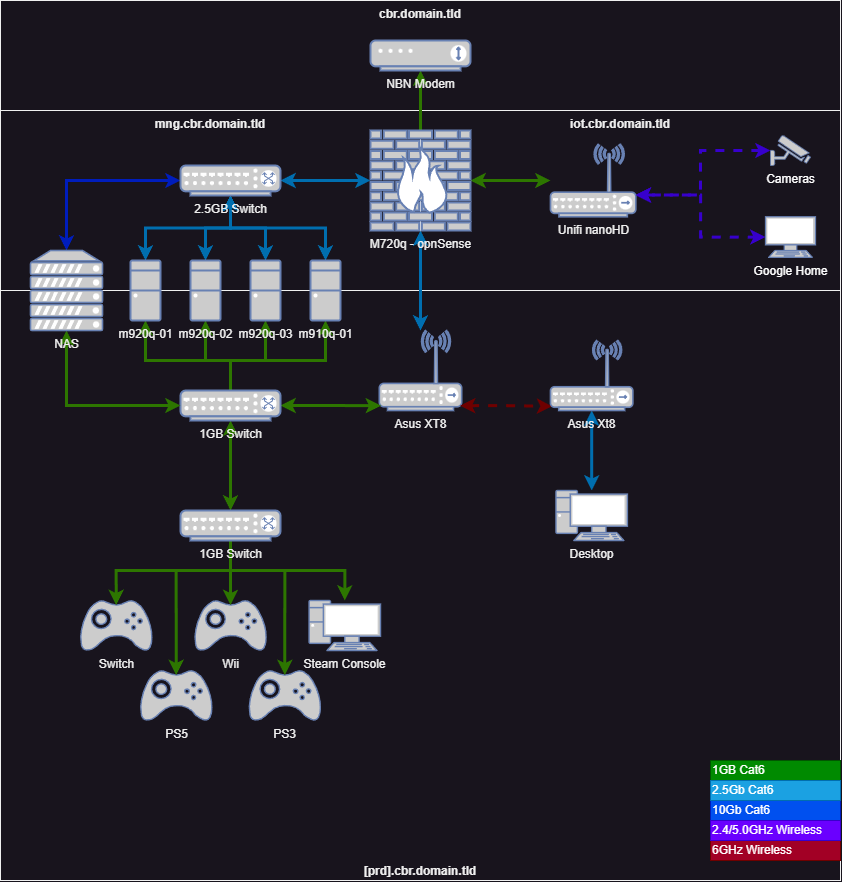

The diagram above was exported from draw.io. Its source (the exported page's mxGraphModel, read from the mxfile embedded in the PNG):
<mxGraphModel dx="1715" dy="972" grid="1" gridSize="10" guides="1" tooltips="1" connect="1" arrows="1" fold="1" page="1" pageScale="1" pageWidth="850" pageHeight="1100" math="0" shadow="0">
  <root>
    <mxCell id="0" />
    <mxCell id="1" parent="0" />
    <mxCell id="Acxlwxa89Yt8ekXCQWiU-57" value="cbr.domain.tld" style="rounded=0;whiteSpace=wrap;html=1;verticalAlign=top;fontColor=#F0F0F0;fontStyle=1" vertex="1" parent="1">
      <mxGeometry y="50" width="840" height="110" as="geometry" />
    </mxCell>
    <mxCell id="Acxlwxa89Yt8ekXCQWiU-47" value="" style="edgeStyle=orthogonalEdgeStyle;rounded=0;orthogonalLoop=1;jettySize=auto;html=1;" edge="1" parent="1" source="Acxlwxa89Yt8ekXCQWiU-40" target="Qg98mu_7ajo1Z394Gh-9-24">
      <mxGeometry relative="1" as="geometry" />
    </mxCell>
    <mxCell id="Acxlwxa89Yt8ekXCQWiU-40" value="iot.cbr.domain.tld" style="rounded=0;whiteSpace=wrap;html=1;verticalAlign=top;fontColor=#F0F0F0;fontStyle=1" vertex="1" parent="1">
      <mxGeometry x="400" y="160" width="440" height="180" as="geometry" />
    </mxCell>
    <mxCell id="Acxlwxa89Yt8ekXCQWiU-39" value="[prd].cbr.domain.tld" style="rounded=0;whiteSpace=wrap;html=1;verticalAlign=bottom;fontColor=#F0F0F0;fontStyle=1" vertex="1" parent="1">
      <mxGeometry y="340" width="840" height="590" as="geometry" />
    </mxCell>
    <mxCell id="GzCAaHSkm1RxN3jmaVsM-9" value="mng.cbr.domain.tld" style="rounded=0;whiteSpace=wrap;html=1;verticalAlign=top;fontColor=#F0F0F0;fontStyle=1" parent="1" vertex="1">
      <mxGeometry y="160" width="420" height="180" as="geometry" />
    </mxCell>
    <mxCell id="Qg98mu_7ajo1Z394Gh-9-11" value="" style="edgeStyle=orthogonalEdgeStyle;rounded=0;orthogonalLoop=1;jettySize=auto;html=1;fontColor=#F0F0F0;fillColor=#60a917;strokeColor=#2D7600;strokeWidth=3;" parent="1" source="Qg98mu_7ajo1Z394Gh-9-2" target="Qg98mu_7ajo1Z394Gh-9-4" edge="1">
      <mxGeometry relative="1" as="geometry" />
    </mxCell>
    <mxCell id="Acxlwxa89Yt8ekXCQWiU-22" style="edgeStyle=orthogonalEdgeStyle;rounded=0;orthogonalLoop=1;jettySize=auto;html=1;fillColor=#1ba1e2;strokeColor=#006EAF;startArrow=classic;startFill=1;strokeWidth=3;" edge="1" parent="1" source="Qg98mu_7ajo1Z394Gh-9-2" target="Qg98mu_7ajo1Z394Gh-9-5">
      <mxGeometry relative="1" as="geometry" />
    </mxCell>
    <mxCell id="Acxlwxa89Yt8ekXCQWiU-26" style="edgeStyle=orthogonalEdgeStyle;rounded=0;orthogonalLoop=1;jettySize=auto;html=1;exitX=1;exitY=0.5;exitDx=0;exitDy=0;exitPerimeter=0;fillColor=#60a917;strokeColor=#2D7600;strokeWidth=3;startArrow=classic;startFill=1;" edge="1" parent="1" source="Qg98mu_7ajo1Z394Gh-9-2" target="Acxlwxa89Yt8ekXCQWiU-25">
      <mxGeometry relative="1" as="geometry" />
    </mxCell>
    <mxCell id="Qg98mu_7ajo1Z394Gh-9-2" value="M720q - opnSense" style="fontColor=#F0F0F0;verticalAlign=top;verticalLabelPosition=bottom;labelPosition=center;align=center;html=1;outlineConnect=0;fillColor=#CCCCCC;strokeColor=#6881B3;gradientColor=none;gradientDirection=north;strokeWidth=2;shape=mxgraph.networks.firewall;" parent="1" vertex="1">
      <mxGeometry x="370" y="180" width="100" height="100" as="geometry" />
    </mxCell>
    <mxCell id="Qg98mu_7ajo1Z394Gh-9-4" value="NBN Modem" style="fontColor=#F0F0F0;verticalAlign=top;verticalLabelPosition=bottom;labelPosition=center;align=center;html=1;outlineConnect=0;fillColor=#CCCCCC;strokeColor=#6881B3;gradientColor=none;gradientDirection=north;strokeWidth=2;shape=mxgraph.networks.modem;" parent="1" vertex="1">
      <mxGeometry x="370" y="90" width="100" height="30" as="geometry" />
    </mxCell>
    <mxCell id="Qg98mu_7ajo1Z394Gh-9-8" style="edgeStyle=orthogonalEdgeStyle;rounded=0;orthogonalLoop=1;jettySize=auto;html=1;exitX=1;exitY=0.5;exitDx=0;exitDy=0;exitPerimeter=0;fillColor=#1ba1e2;strokeColor=#006EAF;startArrow=classic;startFill=1;fontColor=#F0F0F0;strokeWidth=3;" parent="1" source="Qg98mu_7ajo1Z394Gh-9-10" target="Qg98mu_7ajo1Z394Gh-9-2" edge="1">
      <mxGeometry relative="1" as="geometry">
        <mxPoint x="310" y="425" as="sourcePoint" />
      </mxGeometry>
    </mxCell>
    <mxCell id="Qg98mu_7ajo1Z394Gh-9-18" style="edgeStyle=orthogonalEdgeStyle;rounded=0;orthogonalLoop=1;jettySize=auto;html=1;exitX=0.5;exitY=0;exitDx=0;exitDy=0;exitPerimeter=0;fillColor=#1ba1e2;strokeColor=#006EAF;startArrow=classic;startFill=1;fontColor=#F0F0F0;strokeWidth=3;" parent="1" source="Qg98mu_7ajo1Z394Gh-9-14" target="Qg98mu_7ajo1Z394Gh-9-10" edge="1">
      <mxGeometry relative="1" as="geometry" />
    </mxCell>
    <mxCell id="Qg98mu_7ajo1Z394Gh-9-19" style="edgeStyle=orthogonalEdgeStyle;rounded=0;orthogonalLoop=1;jettySize=auto;html=1;exitX=0.5;exitY=0;exitDx=0;exitDy=0;exitPerimeter=0;entryX=0.5;entryY=1;entryDx=0;entryDy=0;entryPerimeter=0;fillColor=#1ba1e2;strokeColor=#006EAF;startArrow=classic;startFill=1;fontColor=#F0F0F0;strokeWidth=3;" parent="1" source="Qg98mu_7ajo1Z394Gh-9-15" target="Qg98mu_7ajo1Z394Gh-9-10" edge="1">
      <mxGeometry relative="1" as="geometry" />
    </mxCell>
    <mxCell id="Qg98mu_7ajo1Z394Gh-9-21" style="edgeStyle=orthogonalEdgeStyle;rounded=0;orthogonalLoop=1;jettySize=auto;html=1;exitX=0.5;exitY=0;exitDx=0;exitDy=0;exitPerimeter=0;entryX=0.5;entryY=1;entryDx=0;entryDy=0;entryPerimeter=0;fillColor=#1ba1e2;strokeColor=#006EAF;startArrow=classic;startFill=1;fontColor=#F0F0F0;strokeWidth=3;" parent="1" source="Qg98mu_7ajo1Z394Gh-9-16" target="Qg98mu_7ajo1Z394Gh-9-10" edge="1">
      <mxGeometry relative="1" as="geometry" />
    </mxCell>
    <mxCell id="Qg98mu_7ajo1Z394Gh-9-27" value="Desktop" style="fontColor=#F0F0F0;verticalAlign=top;verticalLabelPosition=bottom;labelPosition=center;align=center;html=1;outlineConnect=0;fillColor=#CCCCCC;strokeColor=#6881B3;gradientColor=none;gradientDirection=north;strokeWidth=2;shape=mxgraph.networks.pc;" parent="1" vertex="1">
      <mxGeometry x="555.46" y="540" width="71.43" height="50" as="geometry" />
    </mxCell>
    <mxCell id="Acxlwxa89Yt8ekXCQWiU-29" style="edgeStyle=orthogonalEdgeStyle;rounded=0;orthogonalLoop=1;jettySize=auto;html=1;exitX=0.5;exitY=1;exitDx=0;exitDy=0;exitPerimeter=0;fillColor=#60a917;strokeColor=#2D7600;strokeWidth=3;" edge="1" parent="1" source="Qg98mu_7ajo1Z394Gh-9-30" target="JjJR6fJ6JJFcumUQYtkR-4">
      <mxGeometry relative="1" as="geometry" />
    </mxCell>
    <mxCell id="Acxlwxa89Yt8ekXCQWiU-49" style="edgeStyle=orthogonalEdgeStyle;rounded=0;orthogonalLoop=1;jettySize=auto;html=1;fillColor=#60a917;strokeColor=#2D7600;strokeWidth=3;" edge="1" parent="1" source="GzCAaHSkm1RxN3jmaVsM-1" target="Qg98mu_7ajo1Z394Gh-9-14">
      <mxGeometry relative="1" as="geometry">
        <Array as="points">
          <mxPoint x="230" y="410" />
          <mxPoint x="145" y="410" />
        </Array>
      </mxGeometry>
    </mxCell>
    <mxCell id="Acxlwxa89Yt8ekXCQWiU-51" style="edgeStyle=orthogonalEdgeStyle;rounded=0;orthogonalLoop=1;jettySize=auto;html=1;exitX=0.5;exitY=0;exitDx=0;exitDy=0;exitPerimeter=0;fillColor=#60a917;strokeColor=#2D7600;strokeWidth=3;" edge="1" parent="1" source="GzCAaHSkm1RxN3jmaVsM-1" target="Qg98mu_7ajo1Z394Gh-9-16">
      <mxGeometry relative="1" as="geometry">
        <Array as="points">
          <mxPoint x="230" y="410" />
          <mxPoint x="265" y="410" />
        </Array>
      </mxGeometry>
    </mxCell>
    <mxCell id="Acxlwxa89Yt8ekXCQWiU-52" style="edgeStyle=orthogonalEdgeStyle;rounded=0;orthogonalLoop=1;jettySize=auto;html=1;exitX=0.5;exitY=0;exitDx=0;exitDy=0;exitPerimeter=0;fillColor=#60a917;strokeColor=#2D7600;strokeWidth=3;" edge="1" parent="1" source="GzCAaHSkm1RxN3jmaVsM-1" target="Qg98mu_7ajo1Z394Gh-9-22">
      <mxGeometry relative="1" as="geometry">
        <Array as="points">
          <mxPoint x="230" y="410" />
          <mxPoint x="325" y="410" />
        </Array>
      </mxGeometry>
    </mxCell>
    <mxCell id="GzCAaHSkm1RxN3jmaVsM-5" style="edgeStyle=orthogonalEdgeStyle;rounded=0;orthogonalLoop=1;jettySize=auto;html=1;exitX=0;exitY=0.5;exitDx=0;exitDy=0;exitPerimeter=0;entryX=0.5;entryY=0;entryDx=0;entryDy=0;entryPerimeter=0;fillColor=#0050ef;strokeColor=#001DBC;startArrow=classic;startFill=1;fontColor=#F0F0F0;strokeWidth=3;" parent="1" source="Qg98mu_7ajo1Z394Gh-9-10" target="Qg98mu_7ajo1Z394Gh-9-9" edge="1">
      <mxGeometry relative="1" as="geometry" />
    </mxCell>
    <mxCell id="GzCAaHSkm1RxN3jmaVsM-7" style="edgeStyle=orthogonalEdgeStyle;rounded=0;orthogonalLoop=1;jettySize=auto;html=1;exitX=0.5;exitY=0;exitDx=0;exitDy=0;exitPerimeter=0;entryX=0.5;entryY=1;entryDx=0;entryDy=0;entryPerimeter=0;fillColor=#1ba1e2;strokeColor=#006EAF;startArrow=classic;startFill=1;fontColor=#F0F0F0;strokeWidth=3;" parent="1" source="Qg98mu_7ajo1Z394Gh-9-22" target="Qg98mu_7ajo1Z394Gh-9-10" edge="1">
      <mxGeometry relative="1" as="geometry" />
    </mxCell>
    <mxCell id="JjJR6fJ6JJFcumUQYtkR-1" style="edgeStyle=orthogonalEdgeStyle;rounded=0;orthogonalLoop=1;jettySize=auto;html=1;entryX=0.5;entryY=1;entryDx=0;entryDy=0;entryPerimeter=0;fillColor=#1ba1e2;strokeColor=#006EAF;fontColor=#F0F0F0;strokeWidth=3;startArrow=classic;startFill=1;" parent="1" source="Qg98mu_7ajo1Z394Gh-9-27" target="Qg98mu_7ajo1Z394Gh-9-24" edge="1">
      <mxGeometry relative="1" as="geometry" />
    </mxCell>
    <mxCell id="JjJR6fJ6JJFcumUQYtkR-2" value="PS5" style="fontColor=#F0F0F0;verticalAlign=top;verticalLabelPosition=bottom;labelPosition=center;align=center;html=1;outlineConnect=0;fillColor=#CCCCCC;strokeColor=#6881B3;gradientColor=none;gradientDirection=north;strokeWidth=2;shape=mxgraph.networks.gamepad;" parent="1" vertex="1">
      <mxGeometry x="140" y="720" width="71.43" height="50" as="geometry" />
    </mxCell>
    <mxCell id="JjJR6fJ6JJFcumUQYtkR-4" value="Steam Console" style="fontColor=#F0F0F0;verticalAlign=top;verticalLabelPosition=bottom;labelPosition=center;align=center;html=1;outlineConnect=0;fillColor=#CCCCCC;strokeColor=#6881B3;gradientColor=none;gradientDirection=north;strokeWidth=2;shape=mxgraph.networks.pc;" parent="1" vertex="1">
      <mxGeometry x="308.57" y="650" width="71.43" height="50" as="geometry" />
    </mxCell>
    <mxCell id="JjJR6fJ6JJFcumUQYtkR-7" value="Wii" style="fontColor=#F0F0F0;verticalAlign=top;verticalLabelPosition=bottom;labelPosition=center;align=center;html=1;outlineConnect=0;fillColor=#CCCCCC;strokeColor=#6881B3;gradientColor=none;gradientDirection=north;strokeWidth=2;shape=mxgraph.networks.gamepad;" parent="1" vertex="1">
      <mxGeometry x="194.28" y="650" width="71.43" height="50" as="geometry" />
    </mxCell>
    <mxCell id="JjJR6fJ6JJFcumUQYtkR-9" value="Switch" style="fontColor=#F0F0F0;verticalAlign=top;verticalLabelPosition=bottom;labelPosition=center;align=center;html=1;outlineConnect=0;fillColor=#CCCCCC;strokeColor=#6881B3;gradientColor=none;gradientDirection=north;strokeWidth=2;shape=mxgraph.networks.gamepad;" parent="1" vertex="1">
      <mxGeometry x="80" y="650" width="71.43" height="50" as="geometry" />
    </mxCell>
    <mxCell id="JjJR6fJ6JJFcumUQYtkR-11" value="PS3" style="fontColor=#F0F0F0;verticalAlign=top;verticalLabelPosition=bottom;labelPosition=center;align=center;html=1;outlineConnect=0;fillColor=#CCCCCC;strokeColor=#6881B3;gradientColor=none;gradientDirection=north;strokeWidth=2;shape=mxgraph.networks.gamepad;" parent="1" vertex="1">
      <mxGeometry x="248.57" y="720" width="71.43" height="50" as="geometry" />
    </mxCell>
    <mxCell id="Acxlwxa89Yt8ekXCQWiU-2" value="1GB Cat6" style="rounded=0;whiteSpace=wrap;html=1;align=left;fillColor=#008a00;fontColor=#ffffff;strokeColor=#005700;" vertex="1" parent="1">
      <mxGeometry x="710" y="810" width="130" height="20" as="geometry" />
    </mxCell>
    <mxCell id="Acxlwxa89Yt8ekXCQWiU-3" value="10Gb Cat6" style="rounded=0;whiteSpace=wrap;html=1;align=left;fillColor=#0050ef;fontColor=#ffffff;strokeColor=#001DBC;" vertex="1" parent="1">
      <mxGeometry x="710" y="850" width="130" height="20" as="geometry" />
    </mxCell>
    <mxCell id="Acxlwxa89Yt8ekXCQWiU-4" value="2.5Gb Cat6" style="rounded=0;whiteSpace=wrap;html=1;align=left;fillColor=#1ba1e2;fontColor=#ffffff;strokeColor=#006EAF;" vertex="1" parent="1">
      <mxGeometry x="710" y="830" width="130" height="20" as="geometry" />
    </mxCell>
    <mxCell id="Acxlwxa89Yt8ekXCQWiU-5" value="6GHz Wireless" style="rounded=0;whiteSpace=wrap;html=1;align=left;fillColor=#a20025;fontColor=#ffffff;strokeColor=#6F0000;" vertex="1" parent="1">
      <mxGeometry x="710" y="890" width="130" height="20" as="geometry" />
    </mxCell>
    <mxCell id="Qg98mu_7ajo1Z394Gh-9-10" value="2.5GB Switch" style="fontColor=#F0F0F0;verticalAlign=top;verticalLabelPosition=bottom;labelPosition=center;align=center;html=1;outlineConnect=0;fillColor=#CCCCCC;strokeColor=#6881B3;gradientColor=none;gradientDirection=north;strokeWidth=2;shape=mxgraph.networks.switch;" parent="1" vertex="1">
      <mxGeometry x="180" y="215" width="100" height="30" as="geometry" />
    </mxCell>
    <mxCell id="Qg98mu_7ajo1Z394Gh-9-5" value="Asus XT8" style="fontColor=#F0F0F0;verticalAlign=top;verticalLabelPosition=bottom;labelPosition=center;align=center;html=1;outlineConnect=0;fillColor=#CCCCCC;strokeColor=#6881B3;gradientColor=none;gradientDirection=north;strokeWidth=2;shape=mxgraph.networks.wireless_hub;" parent="1" vertex="1">
      <mxGeometry x="378.83" y="380" width="82.35" height="80" as="geometry" />
    </mxCell>
    <mxCell id="Acxlwxa89Yt8ekXCQWiU-23" style="edgeStyle=orthogonalEdgeStyle;rounded=0;orthogonalLoop=1;jettySize=auto;html=1;exitX=0.98;exitY=0.94;exitDx=0;exitDy=0;exitPerimeter=0;entryX=0.02;entryY=0.94;entryDx=0;entryDy=0;entryPerimeter=0;startArrow=classic;startFill=1;fillColor=#a20025;strokeColor=#6F0000;strokeWidth=3;dashed=1;" edge="1" parent="1" source="Qg98mu_7ajo1Z394Gh-9-5" target="Qg98mu_7ajo1Z394Gh-9-24">
      <mxGeometry relative="1" as="geometry" />
    </mxCell>
    <mxCell id="Acxlwxa89Yt8ekXCQWiU-59" style="edgeStyle=orthogonalEdgeStyle;rounded=0;orthogonalLoop=1;jettySize=auto;html=1;exitX=1;exitY=0.7;exitDx=0;exitDy=0;exitPerimeter=0;strokeWidth=3;startArrow=classic;startFill=1;fillColor=#6a00ff;strokeColor=#3700CC;dashed=1;" edge="1" parent="1" source="Acxlwxa89Yt8ekXCQWiU-25" target="Acxlwxa89Yt8ekXCQWiU-58">
      <mxGeometry relative="1" as="geometry" />
    </mxCell>
    <mxCell id="Acxlwxa89Yt8ekXCQWiU-25" value="Unifi nanoHD" style="fontColor=#F0F0F0;verticalAlign=top;verticalLabelPosition=bottom;labelPosition=center;align=center;html=1;outlineConnect=0;fillColor=#CCCCCC;strokeColor=#6881B3;gradientColor=none;gradientDirection=north;strokeWidth=2;shape=mxgraph.networks.wireless_hub;" vertex="1" parent="1">
      <mxGeometry x="550" y="193.75" width="85.29" height="72.5" as="geometry" />
    </mxCell>
    <mxCell id="Acxlwxa89Yt8ekXCQWiU-30" style="edgeStyle=orthogonalEdgeStyle;rounded=0;orthogonalLoop=1;jettySize=auto;html=1;exitX=0.5;exitY=1;exitDx=0;exitDy=0;exitPerimeter=0;entryX=0.5;entryY=0.09;entryDx=0;entryDy=0;entryPerimeter=0;fillColor=#60a917;strokeColor=#2D7600;strokeWidth=3;" edge="1" parent="1" source="Qg98mu_7ajo1Z394Gh-9-30" target="JjJR6fJ6JJFcumUQYtkR-9">
      <mxGeometry relative="1" as="geometry" />
    </mxCell>
    <mxCell id="Acxlwxa89Yt8ekXCQWiU-37" style="edgeStyle=orthogonalEdgeStyle;rounded=0;orthogonalLoop=1;jettySize=auto;html=1;exitX=0.5;exitY=1;exitDx=0;exitDy=0;exitPerimeter=0;entryX=0.5;entryY=0.09;entryDx=0;entryDy=0;entryPerimeter=0;fillColor=#60a917;strokeColor=#2D7600;strokeWidth=3;" edge="1" parent="1" source="Qg98mu_7ajo1Z394Gh-9-30" target="JjJR6fJ6JJFcumUQYtkR-7">
      <mxGeometry relative="1" as="geometry" />
    </mxCell>
    <mxCell id="Acxlwxa89Yt8ekXCQWiU-38" style="edgeStyle=orthogonalEdgeStyle;rounded=0;orthogonalLoop=1;jettySize=auto;html=1;entryX=0.5;entryY=0;entryDx=0;entryDy=0;entryPerimeter=0;fillColor=#60a917;strokeColor=#2D7600;strokeWidth=3;startArrow=classic;startFill=1;" edge="1" parent="1" source="GzCAaHSkm1RxN3jmaVsM-1" target="Qg98mu_7ajo1Z394Gh-9-30">
      <mxGeometry relative="1" as="geometry" />
    </mxCell>
    <mxCell id="Acxlwxa89Yt8ekXCQWiU-41" value="Cameras" style="fontColor=#ffffff;verticalAlign=top;verticalLabelPosition=bottom;labelPosition=center;align=center;html=1;outlineConnect=0;fillColor=#CCCCCC;strokeColor=#6881B3;gradientColor=none;gradientDirection=north;strokeWidth=2;shape=mxgraph.networks.security_camera;" vertex="1" parent="1">
      <mxGeometry x="770" y="185" width="40" height="30" as="geometry" />
    </mxCell>
    <mxCell id="Acxlwxa89Yt8ekXCQWiU-42" value="2.4/5.0GHz Wireless" style="rounded=0;whiteSpace=wrap;html=1;align=left;fillColor=#6a00ff;fontColor=#ffffff;strokeColor=#3700CC;" vertex="1" parent="1">
      <mxGeometry x="710" y="870" width="130" height="20" as="geometry" />
    </mxCell>
    <mxCell id="Acxlwxa89Yt8ekXCQWiU-43" style="edgeStyle=orthogonalEdgeStyle;rounded=0;orthogonalLoop=1;jettySize=auto;html=1;exitX=0;exitY=0.5;exitDx=0;exitDy=0;exitPerimeter=0;entryX=1;entryY=0.7;entryDx=0;entryDy=0;entryPerimeter=0;fillColor=#6a00ff;strokeColor=#3700CC;strokeWidth=3;dashed=1;startArrow=classic;startFill=1;" edge="1" parent="1" source="Acxlwxa89Yt8ekXCQWiU-41" target="Acxlwxa89Yt8ekXCQWiU-25">
      <mxGeometry relative="1" as="geometry">
        <Array as="points">
          <mxPoint x="700" y="200" />
          <mxPoint x="700" y="245" />
        </Array>
      </mxGeometry>
    </mxCell>
    <mxCell id="Acxlwxa89Yt8ekXCQWiU-45" style="edgeStyle=orthogonalEdgeStyle;rounded=0;orthogonalLoop=1;jettySize=auto;html=1;entryX=0.5;entryY=0.09;entryDx=0;entryDy=0;entryPerimeter=0;fillColor=#60a917;strokeColor=#2D7600;strokeWidth=3;" edge="1" parent="1" source="Qg98mu_7ajo1Z394Gh-9-30" target="JjJR6fJ6JJFcumUQYtkR-11">
      <mxGeometry relative="1" as="geometry">
        <Array as="points">
          <mxPoint x="230" y="620" />
          <mxPoint x="284" y="620" />
        </Array>
      </mxGeometry>
    </mxCell>
    <mxCell id="Acxlwxa89Yt8ekXCQWiU-46" style="edgeStyle=orthogonalEdgeStyle;rounded=0;orthogonalLoop=1;jettySize=auto;html=1;entryX=0.5;entryY=0.09;entryDx=0;entryDy=0;entryPerimeter=0;fillColor=#60a917;strokeColor=#2D7600;strokeWidth=3;" edge="1" parent="1" source="Qg98mu_7ajo1Z394Gh-9-30" target="JjJR6fJ6JJFcumUQYtkR-2">
      <mxGeometry relative="1" as="geometry">
        <Array as="points">
          <mxPoint x="230" y="620" />
          <mxPoint x="176" y="620" />
        </Array>
      </mxGeometry>
    </mxCell>
    <mxCell id="Qg98mu_7ajo1Z394Gh-9-24" value="Asus Xt8" style="fontColor=#F0F0F0;verticalAlign=top;verticalLabelPosition=bottom;labelPosition=center;align=center;html=1;outlineConnect=0;fillColor=#CCCCCC;strokeColor=#6881B3;gradientColor=none;gradientDirection=north;strokeWidth=2;shape=mxgraph.networks.wireless_hub;" parent="1" vertex="1">
      <mxGeometry x="550" y="390" width="82.35" height="70" as="geometry" />
    </mxCell>
    <mxCell id="Acxlwxa89Yt8ekXCQWiU-50" style="edgeStyle=orthogonalEdgeStyle;rounded=0;orthogonalLoop=1;jettySize=auto;html=1;entryX=0.5;entryY=1;entryDx=0;entryDy=0;entryPerimeter=0;fillColor=#60a917;strokeColor=#2D7600;strokeWidth=3;" edge="1" parent="1" source="GzCAaHSkm1RxN3jmaVsM-1" target="Qg98mu_7ajo1Z394Gh-9-15">
      <mxGeometry relative="1" as="geometry">
        <Array as="points">
          <mxPoint x="230" y="410" />
          <mxPoint x="205" y="410" />
        </Array>
      </mxGeometry>
    </mxCell>
    <mxCell id="Acxlwxa89Yt8ekXCQWiU-55" style="edgeStyle=orthogonalEdgeStyle;rounded=0;orthogonalLoop=1;jettySize=auto;html=1;entryX=0.02;entryY=0.94;entryDx=0;entryDy=0;entryPerimeter=0;fillColor=#60a917;strokeColor=#2D7600;strokeWidth=3;startArrow=classic;startFill=1;" edge="1" parent="1" source="GzCAaHSkm1RxN3jmaVsM-1" target="Qg98mu_7ajo1Z394Gh-9-5">
      <mxGeometry relative="1" as="geometry" />
    </mxCell>
    <mxCell id="GzCAaHSkm1RxN3jmaVsM-1" value="1GB Switch" style="fontColor=#F0F0F0;verticalAlign=top;verticalLabelPosition=bottom;labelPosition=center;align=center;html=1;outlineConnect=0;fillColor=#CCCCCC;strokeColor=#6881B3;gradientColor=none;gradientDirection=north;strokeWidth=2;shape=mxgraph.networks.switch;" parent="1" vertex="1">
      <mxGeometry x="180" y="440" width="100" height="30" as="geometry" />
    </mxCell>
    <mxCell id="Acxlwxa89Yt8ekXCQWiU-56" style="edgeStyle=orthogonalEdgeStyle;rounded=0;orthogonalLoop=1;jettySize=auto;html=1;exitX=0.5;exitY=1;exitDx=0;exitDy=0;exitPerimeter=0;entryX=0;entryY=0.5;entryDx=0;entryDy=0;entryPerimeter=0;fillColor=#60a917;strokeColor=#2D7600;strokeWidth=3;startArrow=classic;startFill=1;" edge="1" parent="1" source="Qg98mu_7ajo1Z394Gh-9-9" target="GzCAaHSkm1RxN3jmaVsM-1">
      <mxGeometry relative="1" as="geometry" />
    </mxCell>
    <mxCell id="Qg98mu_7ajo1Z394Gh-9-9" value="NAS" style="fontColor=#F0F0F0;verticalAlign=top;verticalLabelPosition=bottom;labelPosition=center;align=center;html=1;outlineConnect=0;fillColor=#CCCCCC;strokeColor=#6881B3;gradientColor=none;gradientDirection=north;strokeWidth=2;shape=mxgraph.networks.server;" parent="1" vertex="1">
      <mxGeometry x="30" y="300" width="72" height="80" as="geometry" />
    </mxCell>
    <mxCell id="Qg98mu_7ajo1Z394Gh-9-15" value="m920q-02" style="fontColor=#F0F0F0;verticalAlign=top;verticalLabelPosition=bottom;labelPosition=center;align=center;html=1;outlineConnect=0;fillColor=#CCCCCC;strokeColor=#6881B3;gradientColor=none;gradientDirection=north;strokeWidth=2;shape=mxgraph.networks.desktop_pc;" parent="1" vertex="1">
      <mxGeometry x="190" y="310" width="30" height="60" as="geometry" />
    </mxCell>
    <mxCell id="Qg98mu_7ajo1Z394Gh-9-16" value="m920q-03" style="fontColor=#F0F0F0;verticalAlign=top;verticalLabelPosition=bottom;labelPosition=center;align=center;html=1;outlineConnect=0;fillColor=#CCCCCC;strokeColor=#6881B3;gradientColor=none;gradientDirection=north;strokeWidth=2;shape=mxgraph.networks.desktop_pc;" parent="1" vertex="1">
      <mxGeometry x="250" y="310" width="30" height="60" as="geometry" />
    </mxCell>
    <mxCell id="Qg98mu_7ajo1Z394Gh-9-22" value="m910q-01" style="fontColor=#F0F0F0;verticalAlign=top;verticalLabelPosition=bottom;labelPosition=center;align=center;html=1;outlineConnect=0;fillColor=#CCCCCC;strokeColor=#6881B3;gradientColor=none;gradientDirection=north;strokeWidth=2;shape=mxgraph.networks.desktop_pc;" parent="1" vertex="1">
      <mxGeometry x="310" y="310" width="30" height="60" as="geometry" />
    </mxCell>
    <mxCell id="Qg98mu_7ajo1Z394Gh-9-14" value="m920q-01" style="fontColor=#F0F0F0;verticalAlign=top;verticalLabelPosition=bottom;labelPosition=center;align=center;html=1;outlineConnect=0;fillColor=#CCCCCC;strokeColor=#6881B3;gradientColor=none;gradientDirection=north;strokeWidth=2;shape=mxgraph.networks.desktop_pc;" parent="1" vertex="1">
      <mxGeometry x="130" y="310" width="30" height="60" as="geometry" />
    </mxCell>
    <mxCell id="Acxlwxa89Yt8ekXCQWiU-58" value="Google Home" style="fontColor=#FFFFFF;verticalAlign=top;verticalLabelPosition=bottom;labelPosition=center;align=center;html=1;outlineConnect=0;fillColor=#CCCCCC;strokeColor=#6881B3;gradientColor=none;gradientDirection=north;strokeWidth=2;shape=mxgraph.networks.terminal;" vertex="1" parent="1">
      <mxGeometry x="765" y="266.25" width="50" height="40.63" as="geometry" />
    </mxCell>
    <mxCell id="Qg98mu_7ajo1Z394Gh-9-30" value="1GB Switch" style="fontColor=#F0F0F0;verticalAlign=top;verticalLabelPosition=bottom;labelPosition=center;align=center;html=1;outlineConnect=0;fillColor=#CCCCCC;strokeColor=#6881B3;gradientColor=none;gradientDirection=north;strokeWidth=2;shape=mxgraph.networks.switch;" parent="1" vertex="1">
      <mxGeometry x="180" y="560" width="100" height="30" as="geometry" />
    </mxCell>
  </root>
</mxGraphModel>